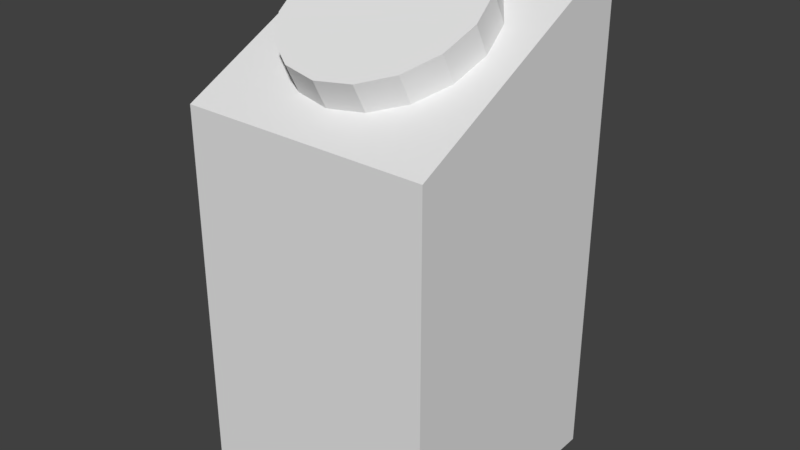 # Source: button.blend  (saved by Blender 2.78.0; exported with 4.5.12 LTS)
import bpy
from mathutils import Matrix  # noqa: F401  (used for matrix-valued properties, if any)

bpy.ops.wm.read_factory_settings(use_empty=True)
scene = bpy.context.scene
scene.name = 'Scene'

# ---- collections
col_collection_1 = bpy.data.collections.new('Collection 1'); scene.collection.children.link(col_collection_1)

# ---- world
world_world = bpy.data.worlds.new('World'); scene.world = world_world
world_world.color = (0.05088, 0.05088, 0.05088)
world_world.use_sun_shadow = False
world_world.sun_shadow_jitter_overblur = 0.0
world_world.cycles.sampling_method = 'MANUAL'

# ---- meshes
me_cylinder = bpy.data.meshes.new('Cylinder')
me_cylinder.from_pydata([(1.56e-08, 0.375, -0.09375), (1.56e-08, 0.375, 0.09375), (0.1435, 0.3465, -0.09375), (0.1435, 0.3465, 0.09375), (0.2652, 0.2652, -0.09375), (0.2652, 0.2652, 0.09375), (0.3465, 0.1435, -0.09375), (0.3465, 0.1435, 0.09375), (0.375, -1.919e-08, -0.09375), (0.375, -1.919e-08, 0.09375), (0.3465, -0.1435, -0.09375), (0.3465, -0.1435, 0.09375), (0.2652, -0.2652, -0.09375), (0.2652, -0.2652, 0.09375), (0.1435, -0.3465, -0.09375), (0.1435, -0.3465, 0.09375), (7.222e-08, -0.375, -0.09375), (7.222e-08, -0.375, 0.09375), (-0.1435, -0.3465, -0.09375), (-0.1435, -0.3465, 0.09375), (-0.2652, -0.2652, -0.09375), (-0.2652, -0.2652, 0.09375), (-0.3465, -0.1435, -0.09375), (-0.3465, -0.1435, 0.09375), (-0.375, 1.678e-09, -0.09375), (-0.375, 1.678e-09, 0.09375), (-0.3465, 0.1435, -0.09375), (-0.3465, 0.1435, 0.09375), (-0.2652, 0.2652, -0.09375), (-0.2652, 0.2652, 0.09375), (-0.1435, 0.3465, -0.09375), (-0.1435, 0.3465, 0.09375)], [], [(0, 1, 3, 2), (2, 3, 5, 4), (4, 5, 7, 6), (6, 7, 9, 8), (8, 9, 11, 10), (10, 11, 13, 12), (12, 13, 15, 14), (14, 15, 17, 16), (16, 17, 19, 18), (18, 19, 21, 20), (20, 21, 23, 22), (22, 23, 25, 24), (24, 25, 27, 26), (26, 27, 29, 28), (3, 1, 31, 29, 27, 25, 23, 21, 19, 17, 15, 13, 11, 9, 7, 5), (28, 29, 31, 30), (30, 31, 1, 0), (0, 2, 4, 6, 8, 10, 12, 14, 16, 18, 20, 22, 24, 26, 28, 30)])
me_cylinder.use_remesh_preserve_volume = False
me_cylinder.use_remesh_preserve_attributes = False
me_cylinder.use_mirror_vertex_groups = False
me_cylinder.update()
me_cube_001 = bpy.data.meshes.new('Cube.001')
me_cube_001.from_pydata([(-0.5, -0.5, 0.0), (-0.5, -0.5, 1.5), (-0.5, 0.5, 0.0), (-0.5, 0.5, 2.0), (0.5, -0.5, 0.0), (0.5, -0.5, 1.5), (0.5, 0.5, 0.0), (0.5, 0.5, 2.0)], [], [(0, 1, 3, 2), (2, 3, 7, 6), (6, 7, 5, 4), (4, 5, 1, 0), (2, 6, 4, 0), (7, 3, 1, 5)])
me_cube_001.use_remesh_preserve_volume = False
me_cube_001.use_remesh_preserve_attributes = False
me_cube_001.use_mirror_vertex_groups = False
me_cube_001.update()

# ---- objects
ob_button = bpy.data.objects.new('Button', me_cylinder)
ob_button_stand = bpy.data.objects.new('Button Stand', me_cube_001)

# ---- transforms, parenting, visibility, modifiers, constraints
ob_button.location = (0.0, -0.04458, 1.766)
ob_button.rotation_euler = (0.48, -0.0, 0.0)
ob_button.lineart.crease_threshold = 0.0
ob_button_stand.location = (0.0, 0.0, 0.0)
ob_button_stand.lineart.crease_threshold = 0.0

# ---- collection membership
col_collection_1.objects.link(ob_button)
col_collection_1.objects.link(ob_button_stand)

# ---- scene / render settings (as saved in the file)
scene.frame_start = 1; scene.frame_end = 250; scene.frame_set(1)
scene.render.engine = 'BLENDER_EEVEE_NEXT'
scene.render.resolution_percentage = 50
scene.render.dither_intensity = 0.0
scene.cycles.use_denoising = False
scene.cycles.samples = 128
scene.cycles.sampling_pattern = 'TABULATED_SOBOL'
scene.cycles.light_sampling_threshold = 0.0
scene.cycles.use_adaptive_sampling = False
scene.cycles.use_light_tree = False
scene.cycles.blur_glossy = 0.0
scene.cycles.sample_clamp_indirect = 0.0
scene.view_settings.view_transform = 'Standard'
bpy.context.view_layer.update()

# ---- added for rendering (the .blend has no active camera and no usable light): camera, sun
cam_auto = bpy.data.cameras.new('AutoCamera')
cam_auto.lens = 50.0
cam_auto.sensor_width = 36.0
cam_auto.clip_end = 1000.0
ob_auto_camera = bpy.data.objects.new('AutoCamera', cam_auto)
scene.collection.objects.link(ob_auto_camera)
ob_auto_camera.location = (2.28346, -2.74016, 2.83809)
ob_auto_camera.rotation_euler = (1.09748, -7.21219e-08, 0.694738)
scene.camera = ob_auto_camera
light_auto_sun = bpy.data.lights.new('AutoSun', 'SUN')
light_auto_sun.energy = 3.0
light_auto_sun.angle = 0.0523599
ob_auto_sun = bpy.data.objects.new('AutoSun', light_auto_sun)
scene.collection.objects.link(ob_auto_sun)
ob_auto_sun.rotation_euler = (0.872665, 0.174533, 0.523599)
bpy.context.view_layer.update()

